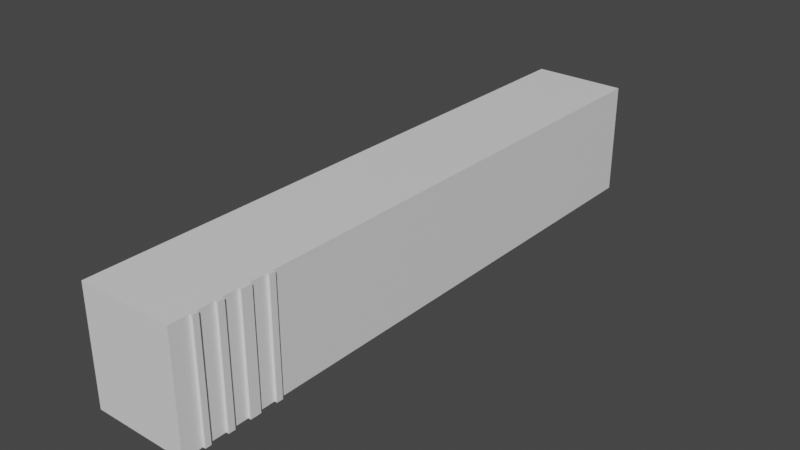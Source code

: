 # Source: boxcar1a.blend  (saved by Blender 3.3.6; exported with 4.5.12 LTS)
import bpy
from mathutils import Matrix  # noqa: F401  (used for matrix-valued properties, if any)

bpy.ops.wm.read_factory_settings(use_empty=True)
scene = bpy.context.scene
scene.name = 'Scene'

# ---- collections
col_refs = bpy.data.collections.new('REFS'); scene.collection.children.link(col_refs)

# ---- materials (node trees are filled in below, after node groups)
mat_material = bpy.data.materials.new('Material')
mat_material.alpha_threshold = 0.0
mat_material.use_transparent_shadow = False
mat_material.roughness = 0.5
mat_material.line_color = (0.0, 0.0, 0.0, 1.0)

# ---- material node trees
mat_material.use_nodes = True; mat_material.node_tree.nodes.clear()
_N = mat_material.node_tree.nodes; _L = mat_material.node_tree.links
n0 = _N.new('ShaderNodeOutputMaterial'); n0.name = 'Material Output'; n0.location = (300, 300)
n1 = _N.new('ShaderNodeBsdfPrincipled'); n1.name = 'Principled BSDF'; n1.location = (10, 300)
n1.distribution = 'GGX'
n1.subsurface_method = 'RANDOM_WALK_SKIN'
n1.inputs[3].default_value = 1.45
n1.inputs[27].default_value = (0.0, 0.0, 0.0, 1.0)
n1.inputs[28].default_value = 1.0
_L.new(n1.outputs[0], n0.inputs[0])
n0.is_active_output = True

# ---- world
world_world = bpy.data.worlds.new('World'); scene.world = world_world
world_world.use_nodes = True; world_world.node_tree.nodes.clear()
_N = world_world.node_tree.nodes; _L = world_world.node_tree.links
n0 = _N.new('ShaderNodeOutputWorld'); n0.name = 'World Output'; n0.location = (300, 300)
n1 = _N.new('ShaderNodeBackground'); n1.name = 'Background'; n1.location = (10, 300)
n1.inputs[0].default_value = (0.05088, 0.05088, 0.05088, 1.0)
_L.new(n1.outputs[0], n0.inputs[0])
n0.is_active_output = True
world_world.color = (0.05088, 0.05088, 0.05088)
world_world.use_sun_shadow = False
world_world.sun_shadow_jitter_overblur = 0.0

# ---- meshes
me_cube = bpy.data.meshes.new('Cube')
me_cube.from_pydata([(1.524, 9.611, 1.829), (1.524, 9.611, -1.829), (1.524, -9.611, 1.829), (1.524, -9.611, -1.829), (-1.524, 9.611, 1.829), (-1.524, 9.611, -1.829), (-1.524, -9.611, 1.829), (-1.524, -9.611, -1.829), (1.524, -8.98, -1.829), (1.524, -8.98, 1.829), (1.524, -8.796, 1.829), (1.524, -8.796, -1.829), (1.524, -8.252, 1.829), (1.524, -8.252, -1.829), (1.524, -8.037, 1.829), (1.524, -8.037, -1.829), (1.524, -7.535, -1.829), (1.524, -7.535, 1.829), (1.524, -7.187, 1.829), (1.524, -7.187, -1.829), (1.524, -6.643, -1.829), (1.524, -6.643, 1.829), (1.524, -6.438, -1.829), (1.524, -6.438, 1.829), (1.615, -8.98, -1.829), (1.615, -8.98, 1.829), (1.615, -8.796, 1.829), (1.615, -8.796, -1.829), (1.615, -8.252, 1.829), (1.615, -8.252, -1.829), (1.615, -8.037, 1.829), (1.615, -8.037, -1.829), (1.615, -7.535, -1.829), (1.615, -7.535, 1.829), (1.615, -7.187, 1.829), (1.615, -7.187, -1.829), (1.615, -6.643, -1.829), (1.615, -6.643, 1.829), (1.615, -6.438, -1.829), (1.615, -6.438, 1.829)], [], [(0, 4, 6, 2, 9, 10, 12, 14, 17, 18, 21, 23), (3, 2, 6, 7), (7, 6, 4, 5), (5, 1, 22, 20, 19, 16, 15, 13, 11, 8, 3, 7), (1, 0, 23, 22), (5, 4, 0, 1), (8, 9, 2, 3), (11, 10, 26, 27), (13, 12, 10, 11), (13, 15, 31, 29), (16, 17, 14, 15), (16, 19, 35, 32), (20, 21, 18, 19), (22, 23, 39, 38), (27, 26, 25, 24), (10, 9, 25, 26), (8, 11, 27, 24), (9, 8, 24, 25), (31, 30, 28, 29), (12, 13, 29, 28), (14, 12, 28, 30), (15, 14, 30, 31), (35, 34, 33, 32), (17, 16, 32, 33), (19, 18, 34, 35), (18, 17, 33, 34), (38, 39, 37, 36), (20, 22, 38, 36), (23, 21, 37, 39), (21, 20, 36, 37)])
_uv = me_cube.uv_layers.new(name='UVMap')
_uv.uv.foreach_set('vector', [0.625, 0.5, 0.875, 0.5, 0.875, 0.75, 0.625, 0.75, 0.625, 0.7418, 0.625, 0.7394, 0.625, 0.7323, 0.625, 0.7295, 0.625, 0.723, 0.625, 0.7185, 0.625, 0.7114, 0.625, 0.7087, 0.375, 0.75, 0.625, 0.75, 0.625, 1.0, 0.375, 1.0, 0.375, 0.0, 0.625, 0.0, 0.625, 0.25, 0.375, 0.25, 0.125, 0.5, 0.375, 0.5, 0.375, 0.7087, 0.375, 0.7114, 0.375, 0.7185, 0.375, 0.723, 0.375, 0.7295, 0.375, 0.7323, 0.375, 0.7394, 0.375, 0.7418, 0.375, 0.75, 0.125, 0.75, 0.375, 0.5, 0.625, 0.5, 0.625, 0.7087, 0.375, 0.7087, 0.375, 0.25, 0.625, 0.25, 0.625, 0.5, 0.375, 0.5, 0.375, 0.7418, 0.625, 0.7418, 0.625, 0.75, 0.375, 0.75, 0.375, 0.7394, 0.625, 0.7394, 0.625, 0.7394, 0.375, 0.7394, 0.375, 0.7323, 0.625, 0.7323, 0.625, 0.7394, 0.375, 0.7394, 0.375, 0.7323, 0.375, 0.7295, 0.375, 0.7295, 0.375, 0.7323, 0.375, 0.723, 0.625, 0.723, 0.625, 0.7295, 0.375, 0.7295, 0.375, 0.723, 0.375, 0.7185, 0.375, 0.7185, 0.375, 0.723, 0.375, 0.7114, 0.625, 0.7114, 0.625, 0.7185, 0.375, 0.7185, 0.375, 0.7087, 0.625, 0.7087, 0.625, 0.7087, 0.375, 0.7087, 0.375, 0.7394, 0.625, 0.7394, 0.625, 0.7418, 0.375, 0.7418, 0.625, 0.7394, 0.625, 0.7418, 0.625, 0.7418, 0.625, 0.7394, 0.375, 0.7418, 0.375, 0.7394, 0.375, 0.7394, 0.375, 0.7418, 0.625, 0.7418, 0.375, 0.7418, 0.375, 0.7418, 0.625, 0.7418, 0.375, 0.7295, 0.625, 0.7295, 0.625, 0.7323, 0.375, 0.7323, 0.625, 0.7323, 0.375, 0.7323, 0.375, 0.7323, 0.625, 0.7323, 0.625, 0.7295, 0.625, 0.7323, 0.625, 0.7323, 0.625, 0.7295, 0.375, 0.7295, 0.625, 0.7295, 0.625, 0.7295, 0.375, 0.7295, 0.375, 0.7185, 0.625, 0.7185, 0.625, 0.723, 0.375, 0.723, 0.625, 0.723, 0.375, 0.723, 0.375, 0.723, 0.625, 0.723, 0.375, 0.7185, 0.625, 0.7185, 0.625, 0.7185, 0.375, 0.7185, 0.625, 0.7185, 0.625, 0.723, 0.625, 0.723, 0.625, 0.7185, 0.375, 0.7087, 0.625, 0.7087, 0.625, 0.7114, 0.375, 0.7114, 0.375, 0.7114, 0.375, 0.7087, 0.375, 0.7087, 0.375, 0.7114, 0.625, 0.7087, 0.625, 0.7114, 0.625, 0.7114, 0.625, 0.7087, 0.625, 0.7114, 0.375, 0.7114, 0.375, 0.7114, 0.625, 0.7114])
me_cube.materials.append(mat_material)
me_cube.use_mirror_vertex_groups = False
me_cube.update()

# ---- objects
ob_boxcar_body = bpy.data.objects.new('BoxCar-Body', me_cube)
ob_xz_ref_front = bpy.data.objects.new('XZ-REF-FRONT', None)
ob_yz_ref_right = bpy.data.objects.new('YZ-REF-RIGHT', None)

# ---- transforms, parenting, visibility, modifiers, constraints
ob_boxcar_body.location = (0.0, 0.0, 0.0)
ob_boxcar_body.lock_rotations_4d = False
ob_boxcar_body.empty_display_type = 'ARROWS'
ob_boxcar_body.lineart.crease_threshold = 0.0
ob_xz_ref_front.location = (-10.63, 14.87, -5.863)
ob_xz_ref_front.rotation_euler = (1.571, -0.0, 0.0)
ob_xz_ref_front.scale = (7.215, 7.215, 7.215)
ob_xz_ref_front.empty_display_type = 'IMAGE'
ob_xz_ref_front.empty_display_size = 5.0
ob_xz_ref_front.use_empty_image_alpha = True
ob_xz_ref_front.color = (1.0, 1.0, 1.0, 0.4)
ob_yz_ref_right.location = (-7.882, 4.745, -5.823)
ob_yz_ref_right.rotation_euler = (1.571, -0.0, 1.571)
ob_yz_ref_right.scale = (7.341, 7.341, 7.341)
ob_yz_ref_right.empty_display_type = 'IMAGE'
ob_yz_ref_right.empty_display_size = 5.0
ob_yz_ref_right.use_empty_image_alpha = True
ob_yz_ref_right.color = (1.0, 1.0, 1.0, 0.4)

# ---- collection membership
scene.collection.objects.link(ob_boxcar_body)
col_refs.objects.link(ob_xz_ref_front)
col_refs.objects.link(ob_yz_ref_right)

# ---- scene / render settings (as saved in the file)
scene.frame_start = 1; scene.frame_end = 250; scene.frame_set(1)
scene.render.engine = 'BLENDER_EEVEE_NEXT'
scene.cycles.sampling_pattern = 'TABULATED_SOBOL'
scene.cycles.use_light_tree = False
scene.view_settings.view_transform = 'Filmic'
bpy.context.view_layer.update()

# ---- added for rendering (the .blend has no active camera and no usable light): camera, sun
cam_auto = bpy.data.cameras.new('AutoCamera')
cam_auto.lens = 50.0
cam_auto.sensor_width = 36.0
cam_auto.clip_end = 1000.0
ob_auto_camera = bpy.data.objects.new('AutoCamera', cam_auto)
scene.collection.objects.link(ob_auto_camera)
ob_auto_camera.location = (18.3807, -22.0019, 14.668)
ob_auto_camera.rotation_euler = (1.09748, -7.21219e-08, 0.694738)
scene.camera = ob_auto_camera
light_auto_sun = bpy.data.lights.new('AutoSun', 'SUN')
light_auto_sun.energy = 3.0
light_auto_sun.angle = 0.0523599
ob_auto_sun = bpy.data.objects.new('AutoSun', light_auto_sun)
scene.collection.objects.link(ob_auto_sun)
ob_auto_sun.rotation_euler = (0.872665, 0.174533, 0.523599)
bpy.context.view_layer.update()
